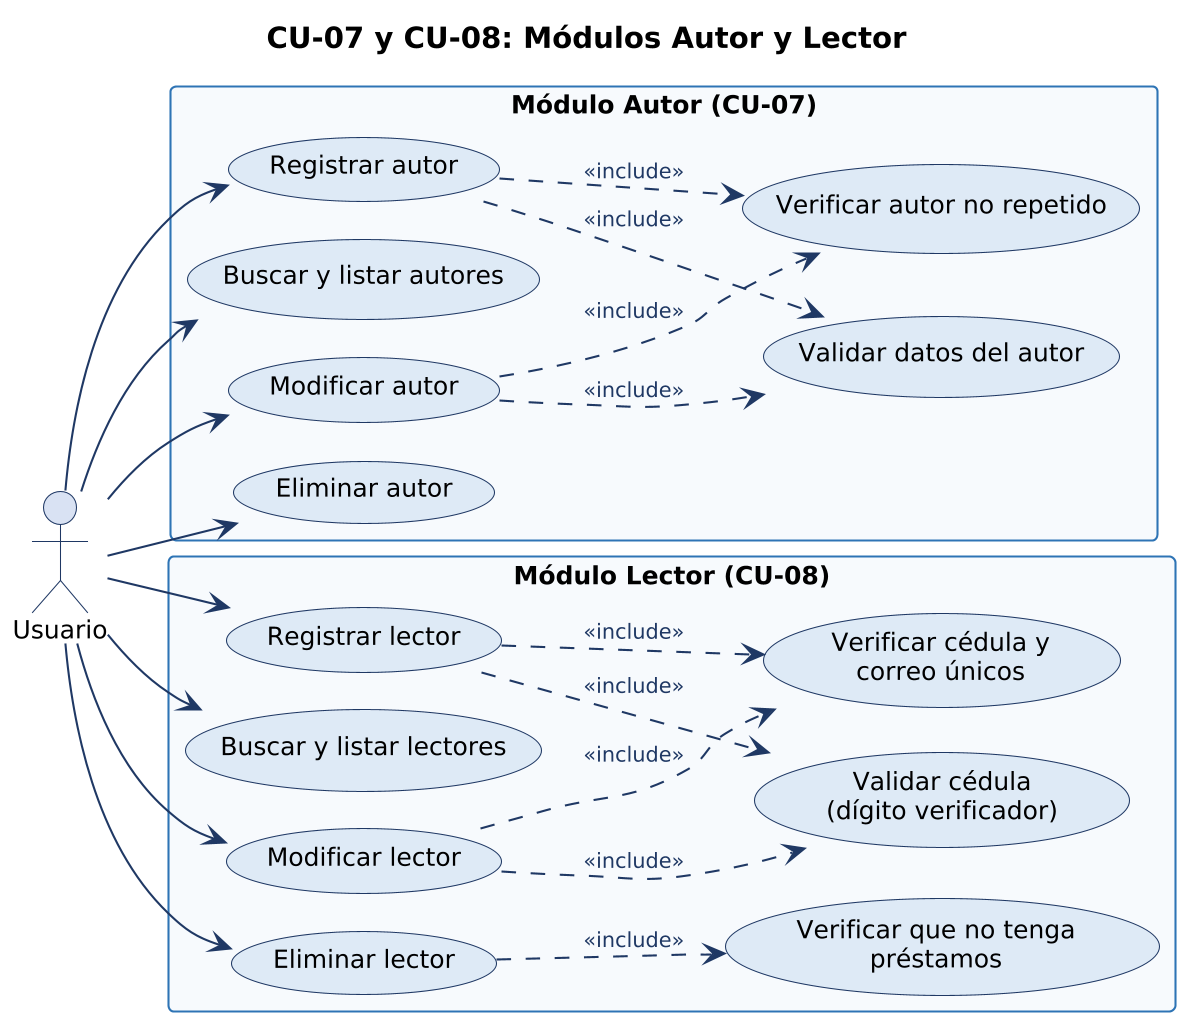

The diagram above was rendered by PlantUML. Its source (embedded in the PNG):
@startuml
!include estilo.iuml
left to right direction
title CU-07 y CU-08: Módulos Autor y Lector
actor "Usuario" as U
rectangle "Módulo Autor (CU-07)" {
  usecase "Registrar autor" as A1
  usecase "Buscar y listar autores" as A2
  usecase "Modificar autor" as A3
  usecase "Eliminar autor" as A4
  usecase "Validar datos del autor" as AV
  usecase "Verificar autor no repetido" as AD
}
rectangle "Módulo Lector (CU-08)" {
  usecase "Registrar lector" as L1
  usecase "Buscar y listar lectores" as L2
  usecase "Modificar lector" as L3
  usecase "Eliminar lector" as L4
  usecase "Validar cédula\n(dígito verificador)" as LC
  usecase "Verificar cédula y\ncorreo únicos" as LU
  usecase "Verificar que no tenga\npréstamos" as LP
}
U --> A1
U --> A2
U --> A3
U --> A4
U --> L1
U --> L2
U --> L3
U --> L4
A1 ..> AV : <<include>>
A3 ..> AV : <<include>>
A1 ..> AD : <<include>>
A3 ..> AD : <<include>>
L1 ..> LC : <<include>>
L3 ..> LC : <<include>>
L1 ..> LU : <<include>>
L3 ..> LU : <<include>>
L4 ..> LP : <<include>>
@enduml